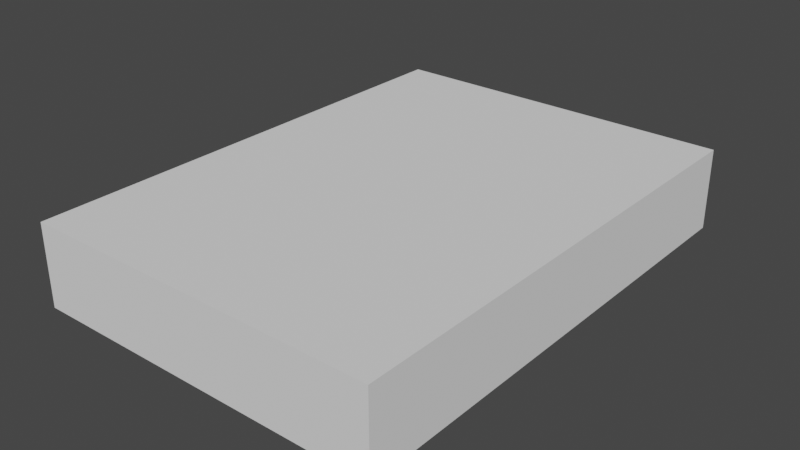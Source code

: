 # Source: Intento_de_silla_estructura_.blend  (saved by Blender 3.6.14; exported with 4.5.12 LTS)
import bpy
from mathutils import Matrix  # noqa: F401  (used for matrix-valued properties, if any)

bpy.ops.wm.read_factory_settings(use_empty=True)
scene = bpy.context.scene
scene.name = 'Scene'

# ---- collections
col_collection = bpy.data.collections.new('Collection'); scene.collection.children.link(col_collection)

# ---- world
world_world = bpy.data.worlds.new('World'); scene.world = world_world
world_world.use_nodes = True; world_world.node_tree.nodes.clear()
_N = world_world.node_tree.nodes; _L = world_world.node_tree.links
n0 = _N.new('ShaderNodeOutputWorld'); n0.name = 'World Output'; n0.location = (300, 300)
n1 = _N.new('ShaderNodeBackground'); n1.name = 'Background'; n1.location = (10, 300)
n1.inputs[0].default_value = (0.05088, 0.05088, 0.05088, 1.0)
_L.new(n1.outputs[0], n0.inputs[0])
n0.is_active_output = True
world_world.color = (0.05088, 0.05088, 0.05088)
world_world.use_sun_shadow = False
world_world.sun_shadow_jitter_overblur = 0.0

# ---- meshes
me_cube_001 = bpy.data.meshes.new('Cube.001')
me_cube_001.from_pydata([(-1.0, -1.0, -1.0), (-1.0, -1.0, 1.0), (-1.0, 1.0, -1.0), (-1.0, 1.0, 1.0), (1.0, -1.0, -1.0), (1.0, -1.0, 1.0), (1.0, 1.0, -1.0), (1.0, 1.0, 1.0), (-1.0, -1.0, 0.0), (-1.0, 1.0, 0.0), (1.0, 1.0, 0.0), (1.0, -1.0, 0.0), (0.54, 1.0, -1.0), (0.4286, 1.0, -1.0), (0.3145, 1.0, -1.0), (-0.3145, 1.0, -1.0), (-0.4286, 1.0, -1.0), (-0.54, 1.0, -1.0), (-0.54, 1.0, 1.0), (-0.4286, 1.0, 1.0), (-0.3145, 1.0, 1.0), (0.3145, 1.0, 1.0), (0.4286, 1.0, 1.0), (0.54, 1.0, 1.0), (-0.54, -1.0, -1.0), (-0.4286, -1.0, -1.0), (-0.3145, -1.0, -1.0), (0.3145, -1.0, -1.0), (0.4286, -1.0, -1.0), (0.54, -1.0, -1.0), (0.54, -1.0, 1.0), (0.4286, -1.0, 1.0), (0.3145, -1.0, 1.0), (-0.3145, -1.0, 1.0), (-0.4286, -1.0, 1.0), (-0.54, -1.0, 1.0), (0.54, -1.0, 0.0), (0.4286, -1.0, 0.0), (0.3145, -1.0, 0.0), (-0.3145, -1.0, 0.0), (-0.4286, -1.0, 0.0), (-0.54, -1.0, 0.0), (-0.54, 1.0, 0.0), (-0.4286, 1.0, 0.0), (-0.3145, 1.0, 0.0), (0.3145, 1.0, 0.0), (0.4286, 1.0, 0.0), (0.54, 1.0, 0.0)], [], [(8, 1, 3, 9), (47, 23, 7, 10), (10, 7, 5, 11), (41, 35, 1, 8), (12, 6, 4, 29), (18, 3, 1, 35), (24, 41, 8, 0), (6, 10, 11, 4), (12, 47, 10, 6), (0, 8, 9, 2), (2, 9, 42, 17), (17, 42, 43, 16), (16, 43, 44, 15), (15, 44, 45, 14), (14, 45, 46, 13), (13, 46, 47, 12), (4, 11, 36, 29), (29, 36, 37, 28), (28, 37, 38, 27), (27, 38, 39, 26), (26, 39, 40, 25), (25, 40, 41, 24), (7, 23, 30, 5), (23, 22, 31, 30), (22, 21, 32, 31), (21, 20, 33, 32), (20, 19, 34, 33), (19, 18, 35, 34), (2, 17, 24, 0), (17, 16, 25, 24), (16, 15, 26, 25), (15, 14, 27, 26), (14, 13, 28, 27), (13, 12, 29, 28), (11, 5, 30, 36), (36, 30, 31, 37), (37, 31, 32, 38), (38, 32, 33, 39), (39, 33, 34, 40), (40, 34, 35, 41), (9, 3, 18, 42), (42, 18, 19, 43), (43, 19, 20, 44), (44, 20, 21, 45), (45, 21, 22, 46), (46, 22, 23, 47)])
_uv = me_cube_001.uv_layers.new(name='UVMap')
_uv.uv.foreach_set('vector', [0.5, 0.0, 0.625, 0.0, 0.625, 0.25, 0.5, 0.25, 0.5, 0.4643, 0.625, 0.4643, 0.625, 0.5, 0.5, 0.5, 0.5, 0.5, 0.625, 0.5, 0.625, 0.75, 0.5, 0.75, 0.5, 0.9643, 0.625, 0.9643, 0.625, 1.0, 0.5, 1.0, 0.3393, 0.5, 0.375, 0.5, 0.375, 0.75, 0.3393, 0.75, 0.8393, 0.5, 0.875, 0.5, 0.875, 0.75, 0.8393, 0.75, 0.375, 0.9643, 0.5, 0.9643, 0.5, 1.0, 0.375, 1.0, 0.375, 0.5, 0.5, 0.5, 0.5, 0.75, 0.375, 0.75, 0.375, 0.4643, 0.5, 0.4643, 0.5, 0.5, 0.375, 0.5, 0.375, 0.0, 0.5, 0.0, 0.5, 0.25, 0.375, 0.25, 0.375, 0.25, 0.5, 0.25, 0.5, 0.2857, 0.375, 0.2857, 0.375, 0.2857, 0.5, 0.2857, 0.5, 0.3214, 0.375, 0.3214, 0.375, 0.3214, 0.5, 0.3214, 0.5, 0.3571, 0.375, 0.3571, 0.375, 0.3571, 0.5, 0.3571, 0.5, 0.3929, 0.375, 0.3929, 0.375, 0.3929, 0.5, 0.3929, 0.5, 0.4286, 0.375, 0.4286, 0.375, 0.4286, 0.5, 0.4286, 0.5, 0.4643, 0.375, 0.4643, 0.375, 0.75, 0.5, 0.75, 0.5, 0.7857, 0.375, 0.7857, 0.375, 0.7857, 0.5, 0.7857, 0.5, 0.8214, 0.375, 0.8214, 0.375, 0.8214, 0.5, 0.8214, 0.5, 0.8571, 0.375, 0.8571, 0.375, 0.8571, 0.5, 0.8571, 0.5, 0.8929, 0.375, 0.8929, 0.375, 0.8929, 0.5, 0.8929, 0.5, 0.9286, 0.375, 0.9286, 0.375, 0.9286, 0.5, 0.9286, 0.5, 0.9643, 0.375, 0.9643, 0.625, 0.5, 0.6607, 0.5, 0.6607, 0.75, 0.625, 0.75, 0.6607, 0.5, 0.6964, 0.5, 0.6964, 0.75, 0.6607, 0.75, 0.6964, 0.5, 0.7321, 0.5, 0.7321, 0.75, 0.6964, 0.75, 0.7321, 0.5, 0.7679, 0.5, 0.7679, 0.75, 0.7321, 0.75, 0.7679, 0.5, 0.8036, 0.5, 0.8036, 0.75, 0.7679, 0.75, 0.8036, 0.5, 0.8393, 0.5, 0.8393, 0.75, 0.8036, 0.75, 0.125, 0.5, 0.1607, 0.5, 0.1607, 0.75, 0.125, 0.75, 0.1607, 0.5, 0.1964, 0.5, 0.1964, 0.75, 0.1607, 0.75, 0.1964, 0.5, 0.2321, 0.5, 0.2321, 0.75, 0.1964, 0.75, 0.2321, 0.5, 0.2679, 0.5, 0.2679, 0.75, 0.2321, 0.75, 0.2679, 0.5, 0.3036, 0.5, 0.3036, 0.75, 0.2679, 0.75, 0.3036, 0.5, 0.3393, 0.5, 0.3393, 0.75, 0.3036, 0.75, 0.5, 0.75, 0.625, 0.75, 0.625, 0.7857, 0.5, 0.7857, 0.5, 0.7857, 0.625, 0.7857, 0.625, 0.8214, 0.5, 0.8214, 0.5, 0.8214, 0.625, 0.8214, 0.625, 0.8571, 0.5, 0.8571, 0.5, 0.8571, 0.625, 0.8571, 0.625, 0.8929, 0.5, 0.8929, 0.5, 0.8929, 0.625, 0.8929, 0.625, 0.9286, 0.5, 0.9286, 0.5, 0.9286, 0.625, 0.9286, 0.625, 0.9643, 0.5, 0.9643, 0.5, 0.25, 0.625, 0.25, 0.625, 0.2857, 0.5, 0.2857, 0.5, 0.2857, 0.625, 0.2857, 0.625, 0.3214, 0.5, 0.3214, 0.5, 0.3214, 0.625, 0.3214, 0.625, 0.3571, 0.5, 0.3571, 0.5, 0.3571, 0.625, 0.3571, 0.625, 0.3929, 0.5, 0.3929, 0.5, 0.3929, 0.625, 0.3929, 0.625, 0.4286, 0.5, 0.4286, 0.5, 0.4286, 0.625, 0.4286, 0.625, 0.4643, 0.5, 0.4643])
me_cube_001.update()
me_cube_002 = bpy.data.meshes.new('Cube.002')
me_cube_002.from_pydata([(-1.0, 1.0, -1.0), (1.0, 1.0, -1.0), (-1.0, 0.8, -1.0), (-1.0, 0.8, 1.0), (1.0, 0.8, -1.0), (1.0, 0.8, 1.0), (-1.0, 0.8, 21.0), (-1.0, 1.0, 21.0), (1.0, 1.0, 21.0), (1.0, 0.8, 21.0), (-1.0, 0.8, -1.0), (1.0, 1.0, -1.0), (-1.0, 1.0, -1.0), (1.0, 0.8, -1.0), (-1.0, 1.277, -1.0), (1.0, 1.277, -1.0), (-1.0, 1.277, 21.0), (1.0, 1.277, 21.0), (1.0, 1.277, -1.0), (-1.0, 1.277, -1.0), (1.0, 1.277, -4.213), (-1.0, 1.277, -4.213), (-0.55, -1.0, -1.0), (-1.0, -0.55, -1.0), (-1.0, -1.0, -1.0), (-0.6891, -0.978, -1.0), (-0.8145, -0.9141, -1.0), (-0.9141, -0.8145, -1.0), (-0.978, -0.6891, -1.0), (-1.0, -0.55, 1.0), (-0.55, -1.0, 1.0), (-0.978, -0.6891, 1.0), (-0.9141, -0.8145, 1.0), (-0.8145, -0.9141, 1.0), (-0.6891, -0.978, 1.0), (1.0, -0.55, -1.0), (0.55, -1.0, -1.0), (1.0, -1.0, -1.0), (0.978, -0.6891, -1.0), (0.9141, -0.8145, -1.0), (0.8145, -0.9141, -1.0), (0.6891, -0.978, -1.0), (0.55, -1.0, 1.0), (1.0, -0.55, 1.0), (0.6891, -0.978, 1.0), (0.8145, -0.9141, 1.0), (0.9141, -0.8145, 1.0), (0.978, -0.6891, 1.0), (-1.0, -0.55, -1.0), (-0.55, -1.0, -1.0), (-1.0, -1.0, -1.0), (-0.978, -0.6891, -1.0), (-0.9141, -0.8145, -1.0), (-0.8145, -0.9141, -1.0), (-0.6891, -0.978, -1.0), (0.55, -1.0, -1.0), (1.0, -0.55, -1.0), (1.0, -1.0, -1.0), (0.6891, -0.978, -1.0), (0.8145, -0.9141, -1.0), (0.9141, -0.8145, -1.0), (0.978, -0.6891, -1.0), (-0.55, -1.0, -4.213), (-1.0, -0.55, -4.213), (-0.6891, -0.978, -4.213), (-0.8145, -0.9141, -4.213), (-0.9141, -0.8145, -4.213), (-0.978, -0.6891, -4.213), (1.0, -0.55, -4.213), (0.55, -1.0, -4.213), (0.978, -0.6891, -4.213), (0.9141, -0.8145, -4.213), (0.8145, -0.9141, -4.213), (0.6891, -0.978, -4.213)], [], [(36, 42, 30, 22), (4, 35, 37, 57, 56, 13), (37, 36, 22, 24, 50, 49, 55, 57), (3, 6, 7, 0, 2, 23, 29), (1, 8, 9, 5, 43, 35, 4), (8, 1, 15, 17), (0, 1, 11, 12), (8, 7, 6, 9), (55, 49, 62, 69), (3, 5, 9, 6), (62, 64, 65, 66, 67, 63, 21, 20, 68, 70, 71, 72, 73, 69), (1, 4, 13, 11), (12, 19, 21, 63, 48, 10), (2, 0, 12, 10), (5, 3, 29, 31, 32, 33, 34, 30, 42, 44, 45, 46, 47, 43), (13, 56, 68, 20, 18, 11), (0, 7, 16, 14), (19, 18, 20, 21), (7, 8, 17, 16), (1, 0, 14, 15), (12, 11, 18, 19), (14, 16, 17, 15), (22, 25, 24), (25, 26, 24), (26, 27, 24), (27, 28, 24), (28, 23, 24), (35, 38, 37), (38, 39, 37), (39, 40, 37), (40, 41, 37), (41, 36, 37), (48, 51, 50), (51, 52, 50), (52, 53, 50), (53, 54, 50), (54, 49, 50), (55, 58, 57), (58, 59, 57), (59, 60, 57), (60, 61, 57), (61, 56, 57), (22, 30, 34, 25), (25, 34, 33, 26), (26, 33, 32, 27), (27, 32, 31, 28), (28, 31, 29, 23), (42, 36, 41, 44), (44, 41, 40, 45), (45, 40, 39, 46), (46, 39, 38, 47), (47, 38, 35, 43), (62, 49, 54, 64), (64, 54, 53, 65), (65, 53, 52, 66), (66, 52, 51, 67), (67, 51, 48, 63), (55, 69, 73, 58), (58, 73, 72, 59), (59, 72, 71, 60), (60, 71, 70, 61), (61, 70, 68, 56), (24, 23, 2, 10, 48, 50)])
_uv = me_cube_002.uv_layers.new(name='UVMap')
_uv.uv.foreach_set('vector', [0.375, 0.8062, 0.625, 0.8062, 0.625, 0.9438, 0.375, 0.9437, 0.375, 0.525, 0.375, 0.6938, 0.375, 0.75, 0.375, 0.75, 0.375, 0.6938, 0.375, 0.525, 0.375, 0.75, 0.375, 0.8062, 0.375, 0.9438, 0.375, 1.0, 0.375, 1.0, 0.375, 0.9438, 0.375, 0.8062, 0.375, 0.75, 0.625, 0.225, 0.625, 0.225, 0.625, 0.25, 0.375, 0.25, 0.375, 0.225, 0.375, 0.05625, 0.625, 0.05625, 0.375, 0.5, 0.625, 0.5, 0.625, 0.525, 0.625, 0.525, 0.625, 0.6938, 0.375, 0.6938, 0.375, 0.525, 0.625, 0.5, 0.375, 0.5, 0.375, 0.5, 0.625, 0.5, 0.375, 0.25, 0.375, 0.5, 0.375, 0.5, 0.375, 0.25, 0.625, 0.5, 0.875, 0.5, 0.875, 0.525, 0.625, 0.525, 0.375, 0.8062, 0.375, 0.9438, 0.375, 0.9438, 0.375, 0.8062, 0.875, 0.525, 0.625, 0.525, 0.625, 0.525, 0.875, 0.525, 0.1813, 0.75, 0.1639, 0.7476, 0.1482, 0.7406, 0.1357, 0.7296, 0.1278, 0.7159, 0.125, 0.7006, 0.125, 0.5, 0.375, 0.5, 0.375, 0.7006, 0.3722, 0.7159, 0.3643, 0.7296, 0.3518, 0.7406, 0.3361, 0.7476, 0.3187, 0.75, 0.375, 0.5, 0.375, 0.525, 0.375, 0.525, 0.375, 0.5, 0.375, 0.25, 0.375, 0.25, 0.375, 0.25, 0.375, 0.0494, 0.375, 0.05625, 0.375, 0.225, 0.375, 0.225, 0.375, 0.25, 0.375, 0.25, 0.375, 0.225, 0.625, 0.525, 0.875, 0.525, 0.875, 0.6938, 0.8722, 0.7111, 0.8643, 0.7268, 0.8518, 0.7393, 0.8361, 0.7472, 0.8187, 0.75, 0.6813, 0.75, 0.6639, 0.7472, 0.6482, 0.7393, 0.6357, 0.7268, 0.6278, 0.7111, 0.625, 0.6938, 0.375, 0.525, 0.375, 0.6938, 0.375, 0.7006, 0.375, 0.5, 0.375, 0.5, 0.375, 0.5, 0.375, 0.25, 0.625, 0.25, 0.625, 0.25, 0.375, 0.25, 0.375, 0.25, 0.375, 0.5, 0.375, 0.5, 0.375, 0.25, 0.875, 0.5, 0.625, 0.5, 0.625, 0.5, 0.875, 0.5, 0.375, 0.5, 0.375, 0.25, 0.375, 0.25, 0.375, 0.5, 0.375, 0.25, 0.375, 0.5, 0.375, 0.5, 0.375, 0.25, 0.375, 0.25, 0.625, 0.25, 0.625, 0.5, 0.375, 0.5, 0.375, 0.9437, 0.375, 0.9611, 0.375, 1.0, 0.375, 0.9611, 0.375, 0.9768, 0.375, 1.0, 0.375, 0.9768, 0.375, 0.9893, 0.375, 1.0, 0.375, 0.9893, 0.375, 0.9972, 0.375, 1.0, 0.375, 0.9972, 0.375, 1.0, 0.375, 1.0, 0.375, 0.6938, 0.375, 0.7111, 0.375, 0.75, 0.375, 0.7111, 0.375, 0.7268, 0.375, 0.75, 0.375, 0.7268, 0.375, 0.7393, 0.375, 0.75, 0.375, 0.7393, 0.375, 0.7472, 0.375, 0.75, 0.375, 0.7472, 0.375, 0.75, 0.375, 0.75, 0.375, 1.0, 0.375, 0.9972, 0.375, 1.0, 0.375, 0.9972, 0.375, 0.9893, 0.375, 1.0, 0.375, 0.9893, 0.375, 0.9768, 0.375, 1.0, 0.375, 0.9768, 0.375, 0.9611, 0.375, 1.0, 0.375, 0.9611, 0.375, 0.9438, 0.375, 1.0, 0.375, 0.8062, 0.375, 0.7889, 0.375, 0.75, 0.375, 0.7889, 0.375, 0.7732, 0.375, 0.75, 0.375, 0.7732, 0.375, 0.7607, 0.375, 0.75, 0.375, 0.7607, 0.375, 0.7528, 0.375, 0.75, 0.375, 0.7528, 0.375, 0.75, 0.375, 0.75, 0.375, 0.9437, 0.625, 0.9438, 0.625, 0.9611, 0.375, 0.9611, 0.375, 0.9611, 0.625, 0.9611, 0.625, 0.9768, 0.375, 0.9768, 0.375, 0.9768, 0.625, 0.9768, 0.625, 1.0, 0.375, 1.0, 0.375, 0.0, 0.625, 0.0, 0.625, 0.03887, 0.375, 0.03887, 0.375, 0.03887, 0.625, 0.03887, 0.625, 0.05625, 0.375, 0.05625, 0.625, 0.8062, 0.375, 0.8062, 0.375, 0.7889, 0.625, 0.7889, 0.625, 0.7889, 0.375, 0.7889, 0.375, 0.7732, 0.625, 0.7732, 0.625, 0.7732, 0.375, 0.7732, 0.375, 0.7268, 0.625, 0.7268, 0.625, 0.7268, 0.375, 0.7268, 0.375, 0.7111, 0.625, 0.7111, 0.625, 0.7111, 0.375, 0.7111, 0.375, 0.6938, 0.625, 0.6938, 0.375, 0.9438, 0.375, 0.9438, 0.375, 0.9611, 0.375, 0.9611, 0.375, 0.9611, 0.375, 0.9611, 0.375, 1.0, 0.375, 1.0, 0.375, 0.0, 0.375, 0.0, 0.375, 0.02319, 0.375, 0.02037, 0.375, 0.02037, 0.375, 0.02319, 0.375, 0.03887, 0.375, 0.03414, 0.375, 0.03414, 0.375, 0.03887, 0.375, 0.05625, 0.375, 0.0494, 0.375, 0.8062, 0.375, 0.8062, 0.375, 0.7889, 0.375, 0.7889, 0.375, 0.7889, 0.375, 0.7889, 0.375, 0.7732, 0.375, 0.7732, 0.375, 0.7732, 0.375, 0.7732, 0.375, 0.7296, 0.375, 0.7268, 0.375, 0.7268, 0.375, 0.7296, 0.375, 0.7159, 0.375, 0.7111, 0.375, 0.7111, 0.375, 0.7159, 0.375, 0.7006, 0.375, 0.6938, 0.375, 0.0, 0.375, 0.05625, 0.375, 0.225, 0.375, 0.225, 0.375, 0.05625, 0.375, 0.0])
me_cube_002.update()

# ---- objects
ob_cube = bpy.data.objects.new('Cube', me_cube_001)
ob_cube_001 = bpy.data.objects.new('Cube.001', me_cube_002)

# ---- transforms, parenting, visibility, modifiers, constraints
ob_cube.location = (0.0, 0.0, 0.0)
ob_cube.scale = (15.25, 21.0, 3.5)
ob_cube_001.location = (0.0, 0.0, 0.0)
ob_cube_001.scale = (1.0, 1.0, 0.1)

# ---- collection membership
col_collection.objects.link(ob_cube)
col_collection.objects.link(ob_cube_001)

# ---- scene / render settings (as saved in the file)
scene.frame_start = 1; scene.frame_end = 250; scene.frame_set(1)
scene.render.engine = 'BLENDER_EEVEE_NEXT'
scene.cycles.sampling_pattern = 'TABULATED_SOBOL'
scene.view_settings.view_transform = 'Filmic'
bpy.context.view_layer.update()

# ---- added for rendering (the .blend has no active camera and no usable light): camera, sun
cam_auto = bpy.data.cameras.new('AutoCamera')
cam_auto.lens = 50.0
cam_auto.sensor_width = 36.0
cam_auto.clip_end = 1000.0
ob_auto_camera = bpy.data.objects.new('AutoCamera', cam_auto)
scene.collection.objects.link(ob_auto_camera)
ob_auto_camera.location = (48.4596, -58.1515, 38.7677)
ob_auto_camera.rotation_euler = (1.09748, -7.21219e-08, 0.694738)
scene.camera = ob_auto_camera
light_auto_sun = bpy.data.lights.new('AutoSun', 'SUN')
light_auto_sun.energy = 3.0
light_auto_sun.angle = 0.0523599
ob_auto_sun = bpy.data.objects.new('AutoSun', light_auto_sun)
scene.collection.objects.link(ob_auto_sun)
ob_auto_sun.rotation_euler = (0.872665, 0.174533, 0.523599)
bpy.context.view_layer.update()
